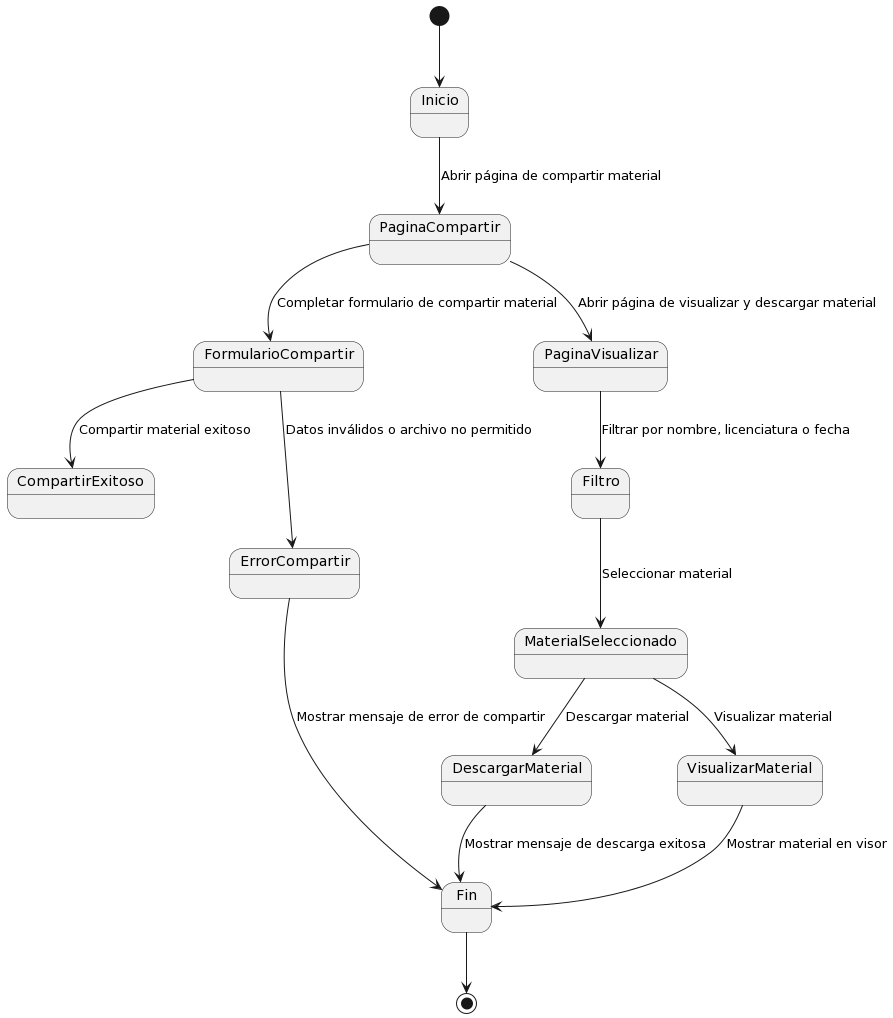

The diagram above was rendered by PlantUML. Its source (embedded in the PNG):
@startuml
[*] --> Inicio

Inicio --> PaginaCompartir: Abrir página de compartir material
PaginaCompartir --> FormularioCompartir: Completar formulario de compartir material
FormularioCompartir --> CompartirExitoso: Compartir material exitoso
FormularioCompartir --> ErrorCompartir: Datos inválidos o archivo no permitido

PaginaCompartir --> PaginaVisualizar: Abrir página de visualizar y descargar material
PaginaVisualizar --> Filtro: Filtrar por nombre, licenciatura o fecha
Filtro --> MaterialSeleccionado: Seleccionar material
MaterialSeleccionado --> DescargarMaterial: Descargar material
MaterialSeleccionado --> VisualizarMaterial: Visualizar material

DescargarMaterial --> Fin: Mostrar mensaje de descarga exitosa
VisualizarMaterial --> Fin: Mostrar material en visor

ErrorCompartir --> Fin: Mostrar mensaje de error de compartir

Fin --> [*]
@enduml